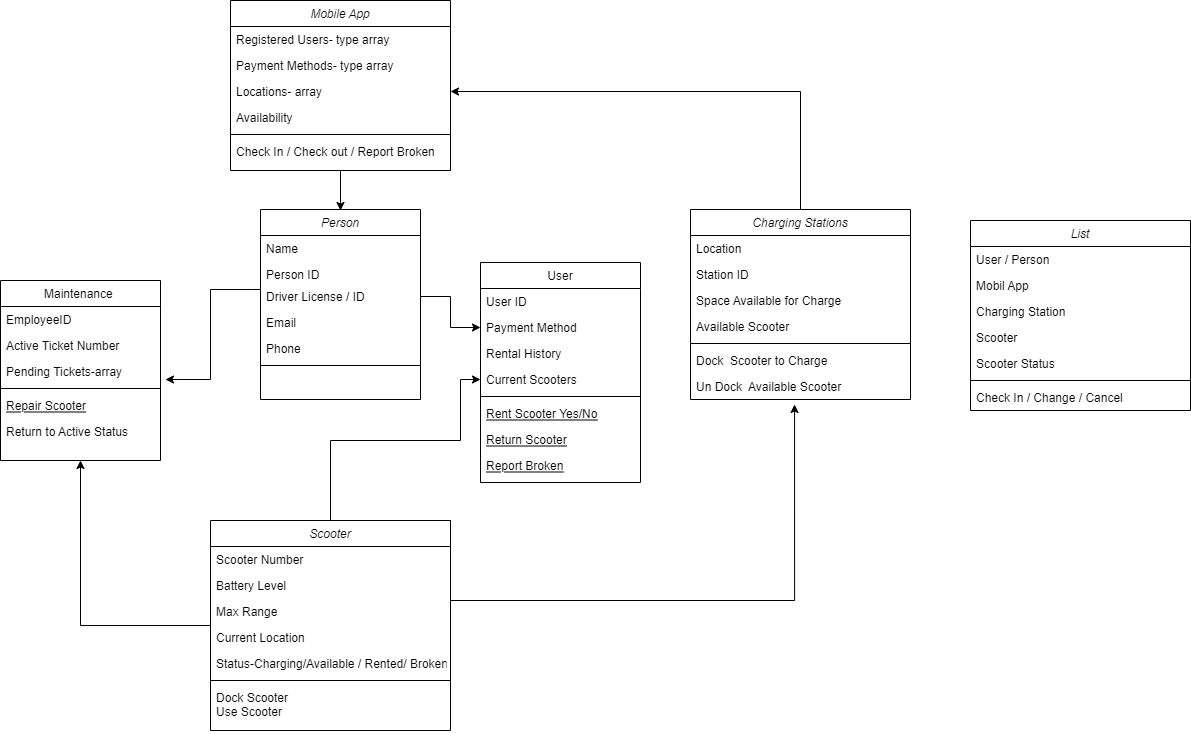

The diagram above was exported from draw.io. Its source (the exported page's mxGraphModel, read from the mxfile embedded in the PNG):
<mxGraphModel dx="1422" dy="1874" grid="1" gridSize="10" guides="1" tooltips="1" connect="1" arrows="1" fold="1" page="1" pageScale="1" pageWidth="827" pageHeight="1169" math="0" shadow="0">
  <root>
    <mxCell id="WIyWlLk6GJQsqaUBKTNV-0" />
    <mxCell id="WIyWlLk6GJQsqaUBKTNV-1" parent="WIyWlLk6GJQsqaUBKTNV-0" />
    <mxCell id="zkfFHV4jXpPFQw0GAbJ--0" value="Person" style="swimlane;fontStyle=2;align=center;verticalAlign=top;childLayout=stackLayout;horizontal=1;startSize=26;horizontalStack=0;resizeParent=1;resizeLast=0;collapsible=1;marginBottom=0;rounded=0;shadow=0;strokeWidth=1;" parent="WIyWlLk6GJQsqaUBKTNV-1" vertex="1">
      <mxGeometry x="290" y="-401" width="160" height="190" as="geometry">
        <mxRectangle x="230" y="140" width="160" height="26" as="alternateBounds" />
      </mxGeometry>
    </mxCell>
    <mxCell id="zkfFHV4jXpPFQw0GAbJ--1" value="Name" style="text;align=left;verticalAlign=top;spacingLeft=4;spacingRight=4;overflow=hidden;rotatable=0;points=[[0,0.5],[1,0.5]];portConstraint=eastwest;" parent="zkfFHV4jXpPFQw0GAbJ--0" vertex="1">
      <mxGeometry y="26" width="160" height="26" as="geometry" />
    </mxCell>
    <mxCell id="BNIpb3iul9pO5bpyqM95-8" value="Person ID" style="text;align=left;verticalAlign=top;spacingLeft=4;spacingRight=4;overflow=hidden;rotatable=0;points=[[0,0.5],[1,0.5]];portConstraint=eastwest;rounded=0;shadow=0;html=0;" vertex="1" parent="zkfFHV4jXpPFQw0GAbJ--0">
      <mxGeometry y="52" width="160" height="22" as="geometry" />
    </mxCell>
    <mxCell id="zkfFHV4jXpPFQw0GAbJ--2" value="Driver License / ID" style="text;align=left;verticalAlign=top;spacingLeft=4;spacingRight=4;overflow=hidden;rotatable=0;points=[[0,0.5],[1,0.5]];portConstraint=eastwest;rounded=0;shadow=0;html=0;" parent="zkfFHV4jXpPFQw0GAbJ--0" vertex="1">
      <mxGeometry y="74" width="160" height="26" as="geometry" />
    </mxCell>
    <mxCell id="BNIpb3iul9pO5bpyqM95-9" value="Email" style="text;align=left;verticalAlign=top;spacingLeft=4;spacingRight=4;overflow=hidden;rotatable=0;points=[[0,0.5],[1,0.5]];portConstraint=eastwest;" vertex="1" parent="zkfFHV4jXpPFQw0GAbJ--0">
      <mxGeometry y="100" width="160" height="26" as="geometry" />
    </mxCell>
    <mxCell id="BNIpb3iul9pO5bpyqM95-10" value="Phone" style="text;align=left;verticalAlign=top;spacingLeft=4;spacingRight=4;overflow=hidden;rotatable=0;points=[[0,0.5],[1,0.5]];portConstraint=eastwest;" vertex="1" parent="zkfFHV4jXpPFQw0GAbJ--0">
      <mxGeometry y="126" width="160" height="26" as="geometry" />
    </mxCell>
    <mxCell id="zkfFHV4jXpPFQw0GAbJ--4" value="" style="line;html=1;strokeWidth=1;align=left;verticalAlign=middle;spacingTop=-1;spacingLeft=3;spacingRight=3;rotatable=0;labelPosition=right;points=[];portConstraint=eastwest;" parent="zkfFHV4jXpPFQw0GAbJ--0" vertex="1">
      <mxGeometry y="152" width="160" height="8" as="geometry" />
    </mxCell>
    <mxCell id="zkfFHV4jXpPFQw0GAbJ--6" value="Maintenance " style="swimlane;fontStyle=0;align=center;verticalAlign=top;childLayout=stackLayout;horizontal=1;startSize=26;horizontalStack=0;resizeParent=1;resizeLast=0;collapsible=1;marginBottom=0;rounded=0;shadow=0;strokeWidth=1;" parent="WIyWlLk6GJQsqaUBKTNV-1" vertex="1">
      <mxGeometry x="30" y="-330" width="160" height="180" as="geometry">
        <mxRectangle x="130" y="380" width="160" height="26" as="alternateBounds" />
      </mxGeometry>
    </mxCell>
    <mxCell id="zkfFHV4jXpPFQw0GAbJ--8" value="EmployeeID" style="text;align=left;verticalAlign=top;spacingLeft=4;spacingRight=4;overflow=hidden;rotatable=0;points=[[0,0.5],[1,0.5]];portConstraint=eastwest;rounded=0;shadow=0;html=0;" parent="zkfFHV4jXpPFQw0GAbJ--6" vertex="1">
      <mxGeometry y="26" width="160" height="26" as="geometry" />
    </mxCell>
    <mxCell id="eEtXeB32YxZaUCUOfrD5-21" value="Active Ticket Number" style="text;align=left;verticalAlign=top;spacingLeft=4;spacingRight=4;overflow=hidden;rotatable=0;points=[[0,0.5],[1,0.5]];portConstraint=eastwest;rounded=0;shadow=0;html=0;" parent="zkfFHV4jXpPFQw0GAbJ--6" vertex="1">
      <mxGeometry y="52" width="160" height="26" as="geometry" />
    </mxCell>
    <mxCell id="BNIpb3iul9pO5bpyqM95-21" value="Pending Tickets-array" style="text;align=left;verticalAlign=top;spacingLeft=4;spacingRight=4;overflow=hidden;rotatable=0;points=[[0,0.5],[1,0.5]];portConstraint=eastwest;rounded=0;shadow=0;html=0;" vertex="1" parent="zkfFHV4jXpPFQw0GAbJ--6">
      <mxGeometry y="78" width="160" height="26" as="geometry" />
    </mxCell>
    <mxCell id="zkfFHV4jXpPFQw0GAbJ--9" value="" style="line;html=1;strokeWidth=1;align=left;verticalAlign=middle;spacingTop=-1;spacingLeft=3;spacingRight=3;rotatable=0;labelPosition=right;points=[];portConstraint=eastwest;" parent="zkfFHV4jXpPFQw0GAbJ--6" vertex="1">
      <mxGeometry y="104" width="160" height="8" as="geometry" />
    </mxCell>
    <mxCell id="zkfFHV4jXpPFQw0GAbJ--10" value="Repair Scooter" style="text;align=left;verticalAlign=top;spacingLeft=4;spacingRight=4;overflow=hidden;rotatable=0;points=[[0,0.5],[1,0.5]];portConstraint=eastwest;fontStyle=4" parent="zkfFHV4jXpPFQw0GAbJ--6" vertex="1">
      <mxGeometry y="112" width="160" height="26" as="geometry" />
    </mxCell>
    <mxCell id="zkfFHV4jXpPFQw0GAbJ--11" value="Return to Active Status" style="text;align=left;verticalAlign=top;spacingLeft=4;spacingRight=4;overflow=hidden;rotatable=0;points=[[0,0.5],[1,0.5]];portConstraint=eastwest;" parent="zkfFHV4jXpPFQw0GAbJ--6" vertex="1">
      <mxGeometry y="138" width="160" height="24" as="geometry" />
    </mxCell>
    <mxCell id="BNIpb3iul9pO5bpyqM95-32" value="" style="edgeStyle=none;rounded=0;orthogonalLoop=1;jettySize=auto;html=1;" edge="1" parent="WIyWlLk6GJQsqaUBKTNV-1" source="eEtXeB32YxZaUCUOfrD5-0">
      <mxGeometry relative="1" as="geometry">
        <mxPoint x="370" y="-400" as="targetPoint" />
      </mxGeometry>
    </mxCell>
    <mxCell id="eEtXeB32YxZaUCUOfrD5-0" value="Mobile App" style="swimlane;fontStyle=2;align=center;verticalAlign=top;childLayout=stackLayout;horizontal=1;startSize=26;horizontalStack=0;resizeParent=1;resizeLast=0;collapsible=1;marginBottom=0;rounded=0;shadow=0;strokeWidth=1;" parent="WIyWlLk6GJQsqaUBKTNV-1" vertex="1">
      <mxGeometry x="260" y="-610" width="220" height="170" as="geometry">
        <mxRectangle x="230" y="140" width="160" height="26" as="alternateBounds" />
      </mxGeometry>
    </mxCell>
    <mxCell id="eEtXeB32YxZaUCUOfrD5-1" value="Registered Users- type array" style="text;align=left;verticalAlign=top;spacingLeft=4;spacingRight=4;overflow=hidden;rotatable=0;points=[[0,0.5],[1,0.5]];portConstraint=eastwest;" parent="eEtXeB32YxZaUCUOfrD5-0" vertex="1">
      <mxGeometry y="26" width="220" height="26" as="geometry" />
    </mxCell>
    <mxCell id="eEtXeB32YxZaUCUOfrD5-2" value="Payment Methods- type array" style="text;align=left;verticalAlign=top;spacingLeft=4;spacingRight=4;overflow=hidden;rotatable=0;points=[[0,0.5],[1,0.5]];portConstraint=eastwest;rounded=0;shadow=0;html=0;" parent="eEtXeB32YxZaUCUOfrD5-0" vertex="1">
      <mxGeometry y="52" width="220" height="26" as="geometry" />
    </mxCell>
    <mxCell id="eEtXeB32YxZaUCUOfrD5-3" value="Locations- array" style="text;align=left;verticalAlign=top;spacingLeft=4;spacingRight=4;overflow=hidden;rotatable=0;points=[[0,0.5],[1,0.5]];portConstraint=eastwest;rounded=0;shadow=0;html=0;" parent="eEtXeB32YxZaUCUOfrD5-0" vertex="1">
      <mxGeometry y="78" width="220" height="26" as="geometry" />
    </mxCell>
    <mxCell id="eEtXeB32YxZaUCUOfrD5-12" value="Availability&#10;" style="text;align=left;verticalAlign=top;spacingLeft=4;spacingRight=4;overflow=hidden;rotatable=0;points=[[0,0.5],[1,0.5]];portConstraint=eastwest;rounded=0;shadow=0;html=0;" parent="eEtXeB32YxZaUCUOfrD5-0" vertex="1">
      <mxGeometry y="104" width="220" height="26" as="geometry" />
    </mxCell>
    <mxCell id="eEtXeB32YxZaUCUOfrD5-4" value="" style="line;html=1;strokeWidth=1;align=left;verticalAlign=middle;spacingTop=-1;spacingLeft=3;spacingRight=3;rotatable=0;labelPosition=right;points=[];portConstraint=eastwest;" parent="eEtXeB32YxZaUCUOfrD5-0" vertex="1">
      <mxGeometry y="130" width="220" height="8" as="geometry" />
    </mxCell>
    <mxCell id="eEtXeB32YxZaUCUOfrD5-5" value="Check In / Check out / Report Broken" style="text;align=left;verticalAlign=top;spacingLeft=4;spacingRight=4;overflow=hidden;rotatable=0;points=[[0,0.5],[1,0.5]];portConstraint=eastwest;" parent="eEtXeB32YxZaUCUOfrD5-0" vertex="1">
      <mxGeometry y="138" width="220" height="26" as="geometry" />
    </mxCell>
    <mxCell id="BNIpb3iul9pO5bpyqM95-43" value="" style="edgeStyle=orthogonalEdgeStyle;rounded=0;orthogonalLoop=1;jettySize=auto;html=1;entryX=0.5;entryY=1;entryDx=0;entryDy=0;" edge="1" parent="WIyWlLk6GJQsqaUBKTNV-1" source="eEtXeB32YxZaUCUOfrD5-14" target="zkfFHV4jXpPFQw0GAbJ--6">
      <mxGeometry relative="1" as="geometry" />
    </mxCell>
    <mxCell id="BNIpb3iul9pO5bpyqM95-45" value="" style="edgeStyle=orthogonalEdgeStyle;rounded=0;orthogonalLoop=1;jettySize=auto;html=1;entryX=0;entryY=0.5;entryDx=0;entryDy=0;" edge="1" parent="WIyWlLk6GJQsqaUBKTNV-1" source="eEtXeB32YxZaUCUOfrD5-14" target="eEtXeB32YxZaUCUOfrD5-33">
      <mxGeometry relative="1" as="geometry">
        <Array as="points">
          <mxPoint x="360" y="-170" />
          <mxPoint x="490" y="-170" />
        </Array>
      </mxGeometry>
    </mxCell>
    <mxCell id="eEtXeB32YxZaUCUOfrD5-14" value="Scooter" style="swimlane;fontStyle=2;align=center;verticalAlign=top;childLayout=stackLayout;horizontal=1;startSize=26;horizontalStack=0;resizeParent=1;resizeLast=0;collapsible=1;marginBottom=0;rounded=0;shadow=0;strokeWidth=1;" parent="WIyWlLk6GJQsqaUBKTNV-1" vertex="1">
      <mxGeometry x="240" y="-90" width="240" height="210" as="geometry">
        <mxRectangle x="230" y="140" width="160" height="26" as="alternateBounds" />
      </mxGeometry>
    </mxCell>
    <mxCell id="eEtXeB32YxZaUCUOfrD5-15" value="Scooter Number" style="text;align=left;verticalAlign=top;spacingLeft=4;spacingRight=4;overflow=hidden;rotatable=0;points=[[0,0.5],[1,0.5]];portConstraint=eastwest;" parent="eEtXeB32YxZaUCUOfrD5-14" vertex="1">
      <mxGeometry y="26" width="240" height="26" as="geometry" />
    </mxCell>
    <mxCell id="eEtXeB32YxZaUCUOfrD5-16" value="Battery Level" style="text;align=left;verticalAlign=top;spacingLeft=4;spacingRight=4;overflow=hidden;rotatable=0;points=[[0,0.5],[1,0.5]];portConstraint=eastwest;rounded=0;shadow=0;html=0;" parent="eEtXeB32YxZaUCUOfrD5-14" vertex="1">
      <mxGeometry y="52" width="240" height="26" as="geometry" />
    </mxCell>
    <mxCell id="BNIpb3iul9pO5bpyqM95-24" value="Max Range" style="text;align=left;verticalAlign=top;spacingLeft=4;spacingRight=4;overflow=hidden;rotatable=0;points=[[0,0.5],[1,0.5]];portConstraint=eastwest;rounded=0;shadow=0;html=0;" vertex="1" parent="eEtXeB32YxZaUCUOfrD5-14">
      <mxGeometry y="78" width="240" height="26" as="geometry" />
    </mxCell>
    <mxCell id="eEtXeB32YxZaUCUOfrD5-17" value="Current Location" style="text;align=left;verticalAlign=top;spacingLeft=4;spacingRight=4;overflow=hidden;rotatable=0;points=[[0,0.5],[1,0.5]];portConstraint=eastwest;rounded=0;shadow=0;html=0;" parent="eEtXeB32YxZaUCUOfrD5-14" vertex="1">
      <mxGeometry y="104" width="240" height="26" as="geometry" />
    </mxCell>
    <mxCell id="eEtXeB32YxZaUCUOfrD5-18" value="Status-Charging/Available / Rented/ Broken" style="text;align=left;verticalAlign=top;spacingLeft=4;spacingRight=4;overflow=hidden;rotatable=0;points=[[0,0.5],[1,0.5]];portConstraint=eastwest;rounded=0;shadow=0;html=0;" parent="eEtXeB32YxZaUCUOfrD5-14" vertex="1">
      <mxGeometry y="130" width="240" height="26" as="geometry" />
    </mxCell>
    <mxCell id="eEtXeB32YxZaUCUOfrD5-19" value="" style="line;html=1;strokeWidth=1;align=left;verticalAlign=middle;spacingTop=-1;spacingLeft=3;spacingRight=3;rotatable=0;labelPosition=right;points=[];portConstraint=eastwest;" parent="eEtXeB32YxZaUCUOfrD5-14" vertex="1">
      <mxGeometry y="156" width="240" height="8" as="geometry" />
    </mxCell>
    <mxCell id="eEtXeB32YxZaUCUOfrD5-20" value="Dock Scooter&#10;Use Scooter" style="text;align=left;verticalAlign=top;spacingLeft=4;spacingRight=4;overflow=hidden;rotatable=0;points=[[0,0.5],[1,0.5]];portConstraint=eastwest;" parent="eEtXeB32YxZaUCUOfrD5-14" vertex="1">
      <mxGeometry y="164" width="240" height="46" as="geometry" />
    </mxCell>
    <mxCell id="eEtXeB32YxZaUCUOfrD5-30" value="User" style="swimlane;fontStyle=0;align=center;verticalAlign=top;childLayout=stackLayout;horizontal=1;startSize=26;horizontalStack=0;resizeParent=1;resizeLast=0;collapsible=1;marginBottom=0;rounded=0;shadow=0;strokeWidth=1;" parent="WIyWlLk6GJQsqaUBKTNV-1" vertex="1">
      <mxGeometry x="510" y="-348" width="160" height="220" as="geometry">
        <mxRectangle x="130" y="380" width="160" height="26" as="alternateBounds" />
      </mxGeometry>
    </mxCell>
    <mxCell id="BNIpb3iul9pO5bpyqM95-20" value="User ID" style="text;align=left;verticalAlign=top;spacingLeft=4;spacingRight=4;overflow=hidden;rotatable=0;points=[[0,0.5],[1,0.5]];portConstraint=eastwest;" vertex="1" parent="eEtXeB32YxZaUCUOfrD5-30">
      <mxGeometry y="26" width="160" height="26" as="geometry" />
    </mxCell>
    <mxCell id="eEtXeB32YxZaUCUOfrD5-31" value="Payment Method" style="text;align=left;verticalAlign=top;spacingLeft=4;spacingRight=4;overflow=hidden;rotatable=0;points=[[0,0.5],[1,0.5]];portConstraint=eastwest;" parent="eEtXeB32YxZaUCUOfrD5-30" vertex="1">
      <mxGeometry y="52" width="160" height="26" as="geometry" />
    </mxCell>
    <mxCell id="eEtXeB32YxZaUCUOfrD5-32" value="Rental History" style="text;align=left;verticalAlign=top;spacingLeft=4;spacingRight=4;overflow=hidden;rotatable=0;points=[[0,0.5],[1,0.5]];portConstraint=eastwest;rounded=0;shadow=0;html=0;" parent="eEtXeB32YxZaUCUOfrD5-30" vertex="1">
      <mxGeometry y="78" width="160" height="26" as="geometry" />
    </mxCell>
    <mxCell id="eEtXeB32YxZaUCUOfrD5-33" value="Current Scooters" style="text;align=left;verticalAlign=top;spacingLeft=4;spacingRight=4;overflow=hidden;rotatable=0;points=[[0,0.5],[1,0.5]];portConstraint=eastwest;rounded=0;shadow=0;html=0;" parent="eEtXeB32YxZaUCUOfrD5-30" vertex="1">
      <mxGeometry y="104" width="160" height="26" as="geometry" />
    </mxCell>
    <mxCell id="eEtXeB32YxZaUCUOfrD5-34" value="" style="line;html=1;strokeWidth=1;align=left;verticalAlign=middle;spacingTop=-1;spacingLeft=3;spacingRight=3;rotatable=0;labelPosition=right;points=[];portConstraint=eastwest;" parent="eEtXeB32YxZaUCUOfrD5-30" vertex="1">
      <mxGeometry y="130" width="160" height="8" as="geometry" />
    </mxCell>
    <mxCell id="eEtXeB32YxZaUCUOfrD5-35" value="Rent Scooter Yes/No" style="text;align=left;verticalAlign=top;spacingLeft=4;spacingRight=4;overflow=hidden;rotatable=0;points=[[0,0.5],[1,0.5]];portConstraint=eastwest;fontStyle=4" parent="eEtXeB32YxZaUCUOfrD5-30" vertex="1">
      <mxGeometry y="138" width="160" height="26" as="geometry" />
    </mxCell>
    <mxCell id="BNIpb3iul9pO5bpyqM95-22" value="Return Scooter" style="text;align=left;verticalAlign=top;spacingLeft=4;spacingRight=4;overflow=hidden;rotatable=0;points=[[0,0.5],[1,0.5]];portConstraint=eastwest;fontStyle=4" vertex="1" parent="eEtXeB32YxZaUCUOfrD5-30">
      <mxGeometry y="164" width="160" height="26" as="geometry" />
    </mxCell>
    <mxCell id="BNIpb3iul9pO5bpyqM95-23" value="Report Broken" style="text;align=left;verticalAlign=top;spacingLeft=4;spacingRight=4;overflow=hidden;rotatable=0;points=[[0,0.5],[1,0.5]];portConstraint=eastwest;fontStyle=4" vertex="1" parent="eEtXeB32YxZaUCUOfrD5-30">
      <mxGeometry y="190" width="160" height="30" as="geometry" />
    </mxCell>
    <mxCell id="BNIpb3iul9pO5bpyqM95-0" value="List" style="swimlane;fontStyle=2;align=center;verticalAlign=top;childLayout=stackLayout;horizontal=1;startSize=26;horizontalStack=0;resizeParent=1;resizeLast=0;collapsible=1;marginBottom=0;rounded=0;shadow=0;strokeWidth=1;" vertex="1" parent="WIyWlLk6GJQsqaUBKTNV-1">
      <mxGeometry x="1000" y="-390" width="220" height="190" as="geometry">
        <mxRectangle x="230" y="140" width="160" height="26" as="alternateBounds" />
      </mxGeometry>
    </mxCell>
    <mxCell id="BNIpb3iul9pO5bpyqM95-1" value="User / Person" style="text;align=left;verticalAlign=top;spacingLeft=4;spacingRight=4;overflow=hidden;rotatable=0;points=[[0,0.5],[1,0.5]];portConstraint=eastwest;" vertex="1" parent="BNIpb3iul9pO5bpyqM95-0">
      <mxGeometry y="26" width="220" height="26" as="geometry" />
    </mxCell>
    <mxCell id="BNIpb3iul9pO5bpyqM95-2" value="Mobil App" style="text;align=left;verticalAlign=top;spacingLeft=4;spacingRight=4;overflow=hidden;rotatable=0;points=[[0,0.5],[1,0.5]];portConstraint=eastwest;rounded=0;shadow=0;html=0;" vertex="1" parent="BNIpb3iul9pO5bpyqM95-0">
      <mxGeometry y="52" width="220" height="26" as="geometry" />
    </mxCell>
    <mxCell id="BNIpb3iul9pO5bpyqM95-3" value="Charging Station" style="text;align=left;verticalAlign=top;spacingLeft=4;spacingRight=4;overflow=hidden;rotatable=0;points=[[0,0.5],[1,0.5]];portConstraint=eastwest;rounded=0;shadow=0;html=0;" vertex="1" parent="BNIpb3iul9pO5bpyqM95-0">
      <mxGeometry y="78" width="220" height="26" as="geometry" />
    </mxCell>
    <mxCell id="BNIpb3iul9pO5bpyqM95-7" value="Scooter" style="text;align=left;verticalAlign=top;spacingLeft=4;spacingRight=4;overflow=hidden;rotatable=0;points=[[0,0.5],[1,0.5]];portConstraint=eastwest;rounded=0;shadow=0;html=0;" vertex="1" parent="BNIpb3iul9pO5bpyqM95-0">
      <mxGeometry y="104" width="220" height="26" as="geometry" />
    </mxCell>
    <mxCell id="BNIpb3iul9pO5bpyqM95-4" value="Scooter Status" style="text;align=left;verticalAlign=top;spacingLeft=4;spacingRight=4;overflow=hidden;rotatable=0;points=[[0,0.5],[1,0.5]];portConstraint=eastwest;rounded=0;shadow=0;html=0;" vertex="1" parent="BNIpb3iul9pO5bpyqM95-0">
      <mxGeometry y="130" width="220" height="26" as="geometry" />
    </mxCell>
    <mxCell id="BNIpb3iul9pO5bpyqM95-5" value="" style="line;html=1;strokeWidth=1;align=left;verticalAlign=middle;spacingTop=-1;spacingLeft=3;spacingRight=3;rotatable=0;labelPosition=right;points=[];portConstraint=eastwest;" vertex="1" parent="BNIpb3iul9pO5bpyqM95-0">
      <mxGeometry y="156" width="220" height="8" as="geometry" />
    </mxCell>
    <mxCell id="BNIpb3iul9pO5bpyqM95-6" value="Check In / Change / Cancel" style="text;align=left;verticalAlign=top;spacingLeft=4;spacingRight=4;overflow=hidden;rotatable=0;points=[[0,0.5],[1,0.5]];portConstraint=eastwest;" vertex="1" parent="BNIpb3iul9pO5bpyqM95-0">
      <mxGeometry y="164" width="220" height="26" as="geometry" />
    </mxCell>
    <mxCell id="BNIpb3iul9pO5bpyqM95-36" value="" style="edgeStyle=orthogonalEdgeStyle;rounded=0;orthogonalLoop=1;jettySize=auto;html=1;entryX=1;entryY=0.5;entryDx=0;entryDy=0;" edge="1" parent="WIyWlLk6GJQsqaUBKTNV-1" source="BNIpb3iul9pO5bpyqM95-13" target="eEtXeB32YxZaUCUOfrD5-3">
      <mxGeometry relative="1" as="geometry" />
    </mxCell>
    <mxCell id="BNIpb3iul9pO5bpyqM95-13" value="Charging Stations" style="swimlane;fontStyle=2;align=center;verticalAlign=top;childLayout=stackLayout;horizontal=1;startSize=26;horizontalStack=0;resizeParent=1;resizeLast=0;collapsible=1;marginBottom=0;rounded=0;shadow=0;strokeWidth=1;" vertex="1" parent="WIyWlLk6GJQsqaUBKTNV-1">
      <mxGeometry x="720" y="-401" width="220" height="190" as="geometry">
        <mxRectangle x="230" y="140" width="160" height="26" as="alternateBounds" />
      </mxGeometry>
    </mxCell>
    <mxCell id="BNIpb3iul9pO5bpyqM95-14" value="Location" style="text;align=left;verticalAlign=top;spacingLeft=4;spacingRight=4;overflow=hidden;rotatable=0;points=[[0,0.5],[1,0.5]];portConstraint=eastwest;" vertex="1" parent="BNIpb3iul9pO5bpyqM95-13">
      <mxGeometry y="26" width="220" height="26" as="geometry" />
    </mxCell>
    <mxCell id="BNIpb3iul9pO5bpyqM95-15" value="Station ID" style="text;align=left;verticalAlign=top;spacingLeft=4;spacingRight=4;overflow=hidden;rotatable=0;points=[[0,0.5],[1,0.5]];portConstraint=eastwest;rounded=0;shadow=0;html=0;" vertex="1" parent="BNIpb3iul9pO5bpyqM95-13">
      <mxGeometry y="52" width="220" height="26" as="geometry" />
    </mxCell>
    <mxCell id="BNIpb3iul9pO5bpyqM95-16" value="Space Available for Charge&#10;" style="text;align=left;verticalAlign=top;spacingLeft=4;spacingRight=4;overflow=hidden;rotatable=0;points=[[0,0.5],[1,0.5]];portConstraint=eastwest;rounded=0;shadow=0;html=0;" vertex="1" parent="BNIpb3iul9pO5bpyqM95-13">
      <mxGeometry y="78" width="220" height="26" as="geometry" />
    </mxCell>
    <mxCell id="BNIpb3iul9pO5bpyqM95-17" value="Available Scooter" style="text;align=left;verticalAlign=top;spacingLeft=4;spacingRight=4;overflow=hidden;rotatable=0;points=[[0,0.5],[1,0.5]];portConstraint=eastwest;rounded=0;shadow=0;html=0;" vertex="1" parent="BNIpb3iul9pO5bpyqM95-13">
      <mxGeometry y="104" width="220" height="26" as="geometry" />
    </mxCell>
    <mxCell id="BNIpb3iul9pO5bpyqM95-18" value="" style="line;html=1;strokeWidth=1;align=left;verticalAlign=middle;spacingTop=-1;spacingLeft=3;spacingRight=3;rotatable=0;labelPosition=right;points=[];portConstraint=eastwest;" vertex="1" parent="BNIpb3iul9pO5bpyqM95-13">
      <mxGeometry y="130" width="220" height="8" as="geometry" />
    </mxCell>
    <mxCell id="BNIpb3iul9pO5bpyqM95-19" value="Dock  Scooter to Charge" style="text;align=left;verticalAlign=top;spacingLeft=4;spacingRight=4;overflow=hidden;rotatable=0;points=[[0,0.5],[1,0.5]];portConstraint=eastwest;" vertex="1" parent="BNIpb3iul9pO5bpyqM95-13">
      <mxGeometry y="138" width="220" height="26" as="geometry" />
    </mxCell>
    <mxCell id="BNIpb3iul9pO5bpyqM95-25" value="Un Dock  Available Scooter" style="text;align=left;verticalAlign=top;spacingLeft=4;spacingRight=4;overflow=hidden;rotatable=0;points=[[0,0.5],[1,0.5]];portConstraint=eastwest;" vertex="1" parent="BNIpb3iul9pO5bpyqM95-13">
      <mxGeometry y="164" width="220" height="26" as="geometry" />
    </mxCell>
    <mxCell id="BNIpb3iul9pO5bpyqM95-33" value="" style="edgeStyle=orthogonalEdgeStyle;rounded=0;orthogonalLoop=1;jettySize=auto;html=1;entryX=1.031;entryY=0.808;entryDx=0;entryDy=0;entryPerimeter=0;" edge="1" parent="WIyWlLk6GJQsqaUBKTNV-1" target="BNIpb3iul9pO5bpyqM95-21">
      <mxGeometry relative="1" as="geometry">
        <mxPoint x="290" y="-321" as="sourcePoint" />
        <Array as="points">
          <mxPoint x="281" y="-321" />
          <mxPoint x="240" y="-321" />
          <mxPoint x="240" y="-231" />
        </Array>
      </mxGeometry>
    </mxCell>
    <mxCell id="BNIpb3iul9pO5bpyqM95-34" value="" style="edgeStyle=orthogonalEdgeStyle;rounded=0;orthogonalLoop=1;jettySize=auto;html=1;" edge="1" parent="WIyWlLk6GJQsqaUBKTNV-1" source="zkfFHV4jXpPFQw0GAbJ--2" target="eEtXeB32YxZaUCUOfrD5-31">
      <mxGeometry relative="1" as="geometry" />
    </mxCell>
    <mxCell id="BNIpb3iul9pO5bpyqM95-37" value="" style="edgeStyle=orthogonalEdgeStyle;rounded=0;orthogonalLoop=1;jettySize=auto;html=1;entryX=0.473;entryY=1.192;entryDx=0;entryDy=0;entryPerimeter=0;exitX=0.5;exitY=0;exitDx=0;exitDy=0;" edge="1" parent="WIyWlLk6GJQsqaUBKTNV-1" source="eEtXeB32YxZaUCUOfrD5-14" target="BNIpb3iul9pO5bpyqM95-25">
      <mxGeometry relative="1" as="geometry">
        <mxPoint x="830" y="-201" as="sourcePoint" />
        <Array as="points">
          <mxPoint x="480" y="-90" />
          <mxPoint x="480" y="-10" />
          <mxPoint x="824" y="-10" />
        </Array>
      </mxGeometry>
    </mxCell>
  </root>
</mxGraphModel>